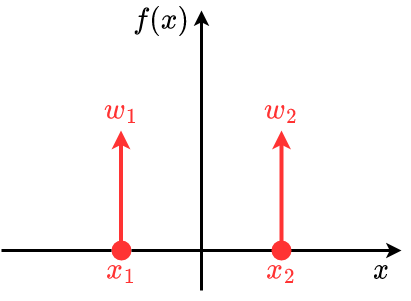

The diagram above was exported from draw.io. Its source (the exported page's mxGraphModel, read from the mxfile embedded in the PNG):
<mxGraphModel dx="2066" dy="1129" grid="1" gridSize="10" guides="1" tooltips="1" connect="1" arrows="1" fold="1" page="1" pageScale="1" pageWidth="3300" pageHeight="2339" math="1" shadow="0">
  <root>
    <mxCell id="0" />
    <mxCell id="1" parent="0" />
    <mxCell id="Lo2L8DMZdZAE0x_pFViS-1" value="" style="endArrow=classic;html=1;rounded=0;strokeWidth=3;startArrow=none;" edge="1" parent="1">
      <mxGeometry width="50" height="50" relative="1" as="geometry">
        <mxPoint x="640" y="260" as="sourcePoint" />
        <mxPoint x="640" y="80" as="targetPoint" />
      </mxGeometry>
    </mxCell>
    <mxCell id="Lo2L8DMZdZAE0x_pFViS-2" value="" style="endArrow=classic;html=1;rounded=0;strokeWidth=3;startArrow=none;entryX=1;entryY=0;entryDx=0;entryDy=0;" edge="1" parent="1" target="Lo2L8DMZdZAE0x_pFViS-4">
      <mxGeometry width="50" height="50" relative="1" as="geometry">
        <mxPoint x="650" y="320" as="sourcePoint" />
        <mxPoint x="800" y="320" as="targetPoint" />
      </mxGeometry>
    </mxCell>
    <mxCell id="Lo2L8DMZdZAE0x_pFViS-3" value="\(f(x)\)" style="text;html=1;strokeColor=none;fillColor=none;align=center;verticalAlign=middle;whiteSpace=wrap;rounded=0;fontSize=25;" vertex="1" parent="1">
      <mxGeometry x="580" y="70" width="40" height="40" as="geometry" />
    </mxCell>
    <mxCell id="Lo2L8DMZdZAE0x_pFViS-4" value="\(x\)" style="text;html=1;strokeColor=none;fillColor=none;align=center;verticalAlign=middle;whiteSpace=wrap;rounded=0;fontSize=25;" vertex="1" parent="1">
      <mxGeometry x="800" y="320" width="40" height="40" as="geometry" />
    </mxCell>
    <mxCell id="Lo2L8DMZdZAE0x_pFViS-5" value="" style="ellipse;whiteSpace=wrap;html=1;aspect=fixed;fontFamily=Times New Roman;fontSize=25;strokeColor=none;fillColor=#FF3333;" vertex="1" parent="1">
      <mxGeometry x="710" y="310" width="20" height="20" as="geometry" />
    </mxCell>
    <mxCell id="Lo2L8DMZdZAE0x_pFViS-6" value="" style="ellipse;whiteSpace=wrap;html=1;aspect=fixed;fontFamily=Times New Roman;fontSize=25;strokeColor=none;fillColor=#FF3333;" vertex="1" parent="1">
      <mxGeometry x="550" y="310" width="20" height="20" as="geometry" />
    </mxCell>
    <mxCell id="Lo2L8DMZdZAE0x_pFViS-7" value="" style="endArrow=none;html=1;rounded=0;strokeWidth=3;" edge="1" parent="1" target="Lo2L8DMZdZAE0x_pFViS-6">
      <mxGeometry width="50" height="50" relative="1" as="geometry">
        <mxPoint x="440" y="320" as="sourcePoint" />
        <mxPoint x="800" y="320" as="targetPoint" />
      </mxGeometry>
    </mxCell>
    <mxCell id="Lo2L8DMZdZAE0x_pFViS-9" value="" style="endArrow=none;html=1;rounded=0;strokeWidth=3;startArrow=none;" edge="1" parent="1">
      <mxGeometry width="50" height="50" relative="1" as="geometry">
        <mxPoint x="640" y="360" as="sourcePoint" />
        <mxPoint x="640" y="250" as="targetPoint" />
      </mxGeometry>
    </mxCell>
    <mxCell id="Lo2L8DMZdZAE0x_pFViS-11" value="" style="endArrow=none;html=1;rounded=0;strokeWidth=3;startArrow=none;" edge="1" parent="1" source="Lo2L8DMZdZAE0x_pFViS-6">
      <mxGeometry width="50" height="50" relative="1" as="geometry">
        <mxPoint x="570" y="320" as="sourcePoint" />
        <mxPoint x="680" y="320" as="targetPoint" />
      </mxGeometry>
    </mxCell>
    <mxCell id="Lo2L8DMZdZAE0x_pFViS-14" value="\(x_1\)" style="text;html=1;strokeColor=none;fillColor=none;align=center;verticalAlign=middle;whiteSpace=wrap;rounded=0;fontSize=25;fontColor=#FF3333;" vertex="1" parent="1">
      <mxGeometry x="540" y="320" width="40" height="40" as="geometry" />
    </mxCell>
    <mxCell id="Lo2L8DMZdZAE0x_pFViS-15" value="\(x_2\)" style="text;html=1;strokeColor=none;fillColor=none;align=center;verticalAlign=middle;whiteSpace=wrap;rounded=0;fontSize=25;fontColor=#FF3333;" vertex="1" parent="1">
      <mxGeometry x="700" y="320" width="40" height="40" as="geometry" />
    </mxCell>
    <mxCell id="Lo2L8DMZdZAE0x_pFViS-16" value="" style="endArrow=classic;html=1;rounded=0;fontColor=#FF3333;exitX=0.5;exitY=0;exitDx=0;exitDy=0;strokeColor=#FF3333;strokeWidth=4;" edge="1" parent="1" source="Lo2L8DMZdZAE0x_pFViS-15">
      <mxGeometry width="50" height="50" relative="1" as="geometry">
        <mxPoint x="950" y="260" as="sourcePoint" />
        <mxPoint x="720" y="200" as="targetPoint" />
      </mxGeometry>
    </mxCell>
    <mxCell id="Lo2L8DMZdZAE0x_pFViS-17" value="" style="endArrow=classic;html=1;rounded=0;fontColor=#FF3333;exitX=0.5;exitY=0;exitDx=0;exitDy=0;strokeColor=#FF3333;strokeWidth=4;" edge="1" parent="1">
      <mxGeometry width="50" height="50" relative="1" as="geometry">
        <mxPoint x="559.5" y="320" as="sourcePoint" />
        <mxPoint x="559.5" y="200" as="targetPoint" />
      </mxGeometry>
    </mxCell>
    <mxCell id="Lo2L8DMZdZAE0x_pFViS-18" value="\(w_1\)" style="text;html=1;strokeColor=none;fillColor=none;align=center;verticalAlign=middle;whiteSpace=wrap;rounded=0;fontSize=25;fontColor=#FF3333;" vertex="1" parent="1">
      <mxGeometry x="540" y="160" width="40" height="40" as="geometry" />
    </mxCell>
    <mxCell id="Lo2L8DMZdZAE0x_pFViS-19" value="\(w_2\)" style="text;html=1;strokeColor=none;fillColor=none;align=center;verticalAlign=middle;whiteSpace=wrap;rounded=0;fontSize=25;fontColor=#FF3333;" vertex="1" parent="1">
      <mxGeometry x="700" y="160" width="40" height="40" as="geometry" />
    </mxCell>
  </root>
</mxGraphModel>